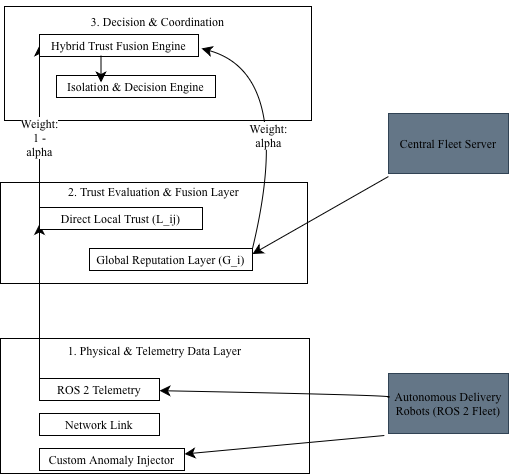

The diagram above was exported from draw.io. Its source (the exported page's mxGraphModel, read from the mxfile embedded in the PNG):
<mxGraphModel dx="686" dy="661" grid="0" gridSize="10" guides="1" tooltips="1" connect="1" arrows="1" fold="1" page="1" pageScale="1" pageWidth="827" pageHeight="1169" math="0" shadow="0">
  <root>
    <mxCell id="0" />
    <mxCell id="1" parent="0" />
    <mxCell id="M-9n9AB1myI795dOsFlW-1" parent="1" style="whiteSpace=wrap;html=1;" value="&lt;div&gt;&lt;span style=&quot;text-align: start; caret-color: rgb(0, 0, 0); color: rgb(0, 0, 0);&quot;&gt;&lt;code&gt;&lt;font face=&quot;Times New Roman&quot;&gt;&lt;br&gt;&lt;/font&gt;&lt;/code&gt;&lt;/span&gt;&lt;/div&gt;&lt;span style=&quot;text-align: start; caret-color: rgb(0, 0, 0); color: rgb(0, 0, 0);&quot;&gt;&lt;code&gt;&lt;font face=&quot;Times New Roman&quot;&gt;3. Decision &amp;amp; Coordination&lt;/font&gt;&lt;/code&gt;&lt;/span&gt;&lt;div&gt;&lt;span style=&quot;text-align: start; caret-color: rgb(0, 0, 0); color: rgb(0, 0, 0);&quot;&gt;&lt;code&gt;&lt;font face=&quot;Times New Roman&quot;&gt;&lt;br&gt;&lt;/font&gt;&lt;/code&gt;&lt;/span&gt;&lt;/div&gt;&lt;div&gt;&lt;span style=&quot;text-align: start; caret-color: rgb(0, 0, 0); color: rgb(0, 0, 0);&quot;&gt;&lt;code&gt;&lt;font face=&quot;Times New Roman&quot;&gt;&lt;br&gt;&lt;/font&gt;&lt;/code&gt;&lt;/span&gt;&lt;/div&gt;&lt;div&gt;&lt;span style=&quot;text-align: start; caret-color: rgb(0, 0, 0); color: rgb(0, 0, 0);&quot;&gt;&lt;code&gt;&lt;font face=&quot;Times New Roman&quot;&gt;&lt;br&gt;&lt;/font&gt;&lt;/code&gt;&lt;/span&gt;&lt;/div&gt;&lt;div&gt;&lt;span style=&quot;text-align: start; caret-color: rgb(0, 0, 0); color: rgb(0, 0, 0);&quot;&gt;&lt;code&gt;&lt;font face=&quot;Times New Roman&quot;&gt;&lt;br&gt;&lt;/font&gt;&lt;/code&gt;&lt;/span&gt;&lt;/div&gt;&lt;div&gt;&lt;span style=&quot;text-align: start; caret-color: rgb(0, 0, 0); color: rgb(0, 0, 0);&quot;&gt;&lt;code&gt;&lt;font face=&quot;Times New Roman&quot;&gt;&lt;br&gt;&lt;/font&gt;&lt;/code&gt;&lt;/span&gt;&lt;/div&gt;&lt;div&gt;&lt;span style=&quot;text-align: start; caret-color: rgb(0, 0, 0); color: rgb(0, 0, 0);&quot;&gt;&lt;code&gt;&lt;font face=&quot;Times New Roman&quot;&gt;&lt;br&gt;&lt;/font&gt;&lt;/code&gt;&lt;/span&gt;&lt;/div&gt;&lt;div&gt;&lt;span style=&quot;text-align: start; caret-color: rgb(0, 0, 0); color: rgb(0, 0, 0);&quot;&gt;&lt;code&gt;&lt;font face=&quot;Times New Roman&quot;&gt;&lt;br&gt;&lt;/font&gt;&lt;/code&gt;&lt;/span&gt;&lt;/div&gt;" vertex="1">
      <mxGeometry height="114" width="307" x="122" y="32" as="geometry" />
    </mxCell>
    <mxCell id="M-9n9AB1myI795dOsFlW-2" parent="1" style="whiteSpace=wrap;html=1;" value="&lt;div&gt;&lt;span style=&quot;font-style: normal; font-variant-caps: normal; letter-spacing: normal; text-align: start; text-indent: 0px; text-transform: none; white-space: normal; word-spacing: 0px; -webkit-text-stroke-width: 0px; text-decoration: none; caret-color: rgb(0, 0, 0); color: rgb(0, 0, 0);&quot;&gt;&lt;code&gt;&lt;font face=&quot;Times New Roman&quot;&gt;&lt;br&gt;&lt;/font&gt;&lt;/code&gt;&lt;/span&gt;&lt;/div&gt;&lt;span style=&quot;font-style: normal; font-variant-caps: normal; letter-spacing: normal; text-align: start; text-indent: 0px; text-transform: none; white-space: normal; word-spacing: 0px; -webkit-text-stroke-width: 0px; text-decoration: none; caret-color: rgb(0, 0, 0); color: rgb(0, 0, 0);&quot;&gt;&lt;code&gt;&lt;font face=&quot;Times New Roman&quot;&gt;&lt;div&gt;&lt;span style=&quot;font-style: normal; font-variant-caps: normal; letter-spacing: normal; text-align: start; text-indent: 0px; text-transform: none; white-space: normal; word-spacing: 0px; -webkit-text-stroke-width: 0px; text-decoration: none; caret-color: rgb(0, 0, 0); color: rgb(0, 0, 0);&quot;&gt;&lt;code&gt;&lt;font face=&quot;Times New Roman&quot;&gt;&lt;br&gt;&lt;/font&gt;&lt;/code&gt;&lt;/span&gt;&lt;/div&gt;&lt;div&gt;2. Trust Evaluation &amp;amp; Fusion Layer&lt;br&gt;&lt;/div&gt;&lt;/font&gt;&lt;/code&gt;&lt;/span&gt;&lt;div&gt;&lt;span style=&quot;font-style: normal; font-variant-caps: normal; letter-spacing: normal; text-align: start; text-indent: 0px; text-transform: none; white-space: normal; word-spacing: 0px; -webkit-text-stroke-width: 0px; text-decoration: none; caret-color: rgb(0, 0, 0); color: rgb(0, 0, 0);&quot;&gt;&lt;code&gt;&lt;font face=&quot;Times New Roman&quot;&gt;&lt;br&gt;&lt;/font&gt;&lt;/code&gt;&lt;/span&gt;&lt;/div&gt;&lt;div&gt;&lt;span style=&quot;font-style: normal; font-variant-caps: normal; letter-spacing: normal; text-align: start; text-indent: 0px; text-transform: none; white-space: normal; word-spacing: 0px; -webkit-text-stroke-width: 0px; text-decoration: none; caret-color: rgb(0, 0, 0); color: rgb(0, 0, 0);&quot;&gt;&lt;code&gt;&lt;font face=&quot;Times New Roman&quot;&gt;&lt;br&gt;&lt;/font&gt;&lt;/code&gt;&lt;/span&gt;&lt;/div&gt;&lt;div&gt;&lt;span style=&quot;font-style: normal; font-variant-caps: normal; letter-spacing: normal; text-align: start; text-indent: 0px; text-transform: none; white-space: normal; word-spacing: 0px; -webkit-text-stroke-width: 0px; text-decoration: none; caret-color: rgb(0, 0, 0); color: rgb(0, 0, 0);&quot;&gt;&lt;code&gt;&lt;font face=&quot;Times New Roman&quot;&gt;&lt;br&gt;&lt;/font&gt;&lt;/code&gt;&lt;/span&gt;&lt;/div&gt;&lt;div&gt;&lt;span style=&quot;font-style: normal; font-variant-caps: normal; letter-spacing: normal; text-align: start; text-indent: 0px; text-transform: none; white-space: normal; word-spacing: 0px; -webkit-text-stroke-width: 0px; text-decoration: none; caret-color: rgb(0, 0, 0); color: rgb(0, 0, 0);&quot;&gt;&lt;code&gt;&lt;font face=&quot;Times New Roman&quot;&gt;&lt;br&gt;&lt;/font&gt;&lt;/code&gt;&lt;/span&gt;&lt;/div&gt;&lt;div&gt;&lt;span style=&quot;font-style: normal; font-variant-caps: normal; letter-spacing: normal; text-align: start; text-indent: 0px; text-transform: none; white-space: normal; word-spacing: 0px; -webkit-text-stroke-width: 0px; text-decoration: none; caret-color: rgb(0, 0, 0); color: rgb(0, 0, 0);&quot;&gt;&lt;code&gt;&lt;font face=&quot;Times New Roman&quot;&gt;&lt;br&gt;&lt;/font&gt;&lt;/code&gt;&lt;/span&gt;&lt;/div&gt;&lt;div&gt;&lt;span style=&quot;font-style: normal; font-variant-caps: normal; letter-spacing: normal; text-align: start; text-indent: 0px; text-transform: none; white-space: normal; word-spacing: 0px; -webkit-text-stroke-width: 0px; text-decoration: none; caret-color: rgb(0, 0, 0); color: rgb(0, 0, 0);&quot;&gt;&lt;code&gt;&lt;font face=&quot;Times New Roman&quot;&gt;&lt;br&gt;&lt;/font&gt;&lt;/code&gt;&lt;/span&gt;&lt;/div&gt;&lt;div&gt;&lt;span style=&quot;font-style: normal; font-variant-caps: normal; letter-spacing: normal; text-align: start; text-indent: 0px; text-transform: none; white-space: normal; word-spacing: 0px; -webkit-text-stroke-width: 0px; text-decoration: none; caret-color: rgb(0, 0, 0); color: rgb(0, 0, 0);&quot;&gt;&lt;code&gt;&lt;font face=&quot;Times New Roman&quot;&gt;&lt;br&gt;&lt;/font&gt;&lt;/code&gt;&lt;/span&gt;&lt;/div&gt;&lt;div&gt;&lt;span style=&quot;font-style: normal; font-variant-caps: normal; letter-spacing: normal; text-align: start; text-indent: 0px; text-transform: none; white-space: normal; word-spacing: 0px; -webkit-text-stroke-width: 0px; text-decoration: none; caret-color: rgb(0, 0, 0); color: rgb(0, 0, 0);&quot;&gt;&lt;code&gt;&lt;font face=&quot;Times New Roman&quot;&gt;&lt;br&gt;&lt;/font&gt;&lt;/code&gt;&lt;/span&gt;&lt;/div&gt;" vertex="1">
      <mxGeometry height="101" width="307" x="118" y="208" as="geometry" />
    </mxCell>
    <mxCell id="M-9n9AB1myI795dOsFlW-3" parent="1" style="whiteSpace=wrap;html=1;" value="&lt;span style=&quot;text-align: start; caret-color: rgb(0, 0, 0);&quot;&gt;&lt;code style=&quot;color: light-dark(rgb(0, 0, 0), rgb(250, 250, 250));&quot;&gt;&lt;font face=&quot;Times New Roman&quot;&gt;1. Physical &amp;amp; Telemetry Data Layer&lt;/font&gt;&lt;/code&gt;&lt;/span&gt;&lt;div&gt;&lt;span style=&quot;text-align: start; caret-color: rgb(0, 0, 0);&quot;&gt;&lt;code style=&quot;color: light-dark(rgb(0, 0, 0), rgb(250, 250, 250));&quot;&gt;&lt;font face=&quot;Times New Roman&quot;&gt;&lt;br&gt;&lt;/font&gt;&lt;/code&gt;&lt;/span&gt;&lt;/div&gt;&lt;div&gt;&lt;span style=&quot;text-align: start; caret-color: rgb(0, 0, 0);&quot;&gt;&lt;code style=&quot;color: light-dark(rgb(0, 0, 0), rgb(250, 250, 250));&quot;&gt;&lt;font face=&quot;Times New Roman&quot;&gt;&lt;br&gt;&lt;/font&gt;&lt;/code&gt;&lt;/span&gt;&lt;/div&gt;&lt;div&gt;&lt;span style=&quot;text-align: start; caret-color: rgb(0, 0, 0);&quot;&gt;&lt;code style=&quot;color: light-dark(rgb(0, 0, 0), rgb(250, 250, 250));&quot;&gt;&lt;font face=&quot;Times New Roman&quot;&gt;&lt;br&gt;&lt;/font&gt;&lt;/code&gt;&lt;/span&gt;&lt;/div&gt;&lt;div&gt;&lt;span style=&quot;text-align: start; caret-color: rgb(0, 0, 0);&quot;&gt;&lt;code style=&quot;color: light-dark(rgb(0, 0, 0), rgb(250, 250, 250));&quot;&gt;&lt;font face=&quot;Times New Roman&quot;&gt;&lt;br&gt;&lt;/font&gt;&lt;/code&gt;&lt;/span&gt;&lt;/div&gt;&lt;div&gt;&lt;span style=&quot;text-align: start; caret-color: rgb(0, 0, 0);&quot;&gt;&lt;code style=&quot;color: light-dark(rgb(0, 0, 0), rgb(250, 250, 250));&quot;&gt;&lt;font face=&quot;Times New Roman&quot;&gt;&lt;br&gt;&lt;/font&gt;&lt;/code&gt;&lt;/span&gt;&lt;/div&gt;&lt;div&gt;&lt;span style=&quot;text-align: start; caret-color: rgb(0, 0, 0);&quot;&gt;&lt;code style=&quot;color: light-dark(rgb(0, 0, 0), rgb(250, 250, 250));&quot;&gt;&lt;font face=&quot;Times New Roman&quot;&gt;&lt;br&gt;&lt;/font&gt;&lt;/code&gt;&lt;/span&gt;&lt;/div&gt;&lt;div&gt;&lt;span style=&quot;text-align: start; caret-color: rgb(0, 0, 0);&quot;&gt;&lt;code style=&quot;color: light-dark(rgb(0, 0, 0), rgb(250, 250, 250));&quot;&gt;&lt;font face=&quot;Times New Roman&quot;&gt;&lt;br&gt;&lt;/font&gt;&lt;/code&gt;&lt;/span&gt;&lt;/div&gt;&lt;div&gt;&lt;span style=&quot;text-align: start; caret-color: rgb(0, 0, 0);&quot;&gt;&lt;code style=&quot;color: light-dark(rgb(0, 0, 0), rgb(250, 250, 250));&quot;&gt;&lt;font face=&quot;Times New Roman&quot;&gt;&lt;br&gt;&lt;/font&gt;&lt;/code&gt;&lt;/span&gt;&lt;/div&gt;" vertex="1">
      <mxGeometry height="135" width="309" x="118" y="364" as="geometry" />
    </mxCell>
    <mxCell id="M-9n9AB1myI795dOsFlW-15" edge="1" parent="1" source="M-9n9AB1myI795dOsFlW-5" style="edgeStyle=none;curved=1;rounded=0;curveGeometry=1;orthogonalLoop=1;jettySize=auto;html=1;exitX=0;exitY=0;exitDx=0;exitDy=0;entryX=0;entryY=0.75;entryDx=0;entryDy=0;fontSize=12;startSize=8;endSize=8;" target="M-9n9AB1myI795dOsFlW-9">
      <mxGeometry relative="1" as="geometry" />
    </mxCell>
    <mxCell id="M-9n9AB1myI795dOsFlW-5" parent="1" style="whiteSpace=wrap;html=1;strokeColor=default;align=center;verticalAlign=middle;fontFamily=Helvetica;fontSize=12;fontColor=default;fillColor=default;" value="&lt;code style=&quot;text-align: start; caret-color: rgb(0, 0, 0); color: light-dark(rgb(0, 0, 0), rgb(255, 255, 255));&quot;&gt;&lt;font face=&quot;Times New Roman&quot;&gt;ROS 2 Telemetry&lt;/font&gt;&lt;/code&gt;" vertex="1">
      <mxGeometry height="22" width="120" x="157" y="404" as="geometry" />
    </mxCell>
    <mxCell id="M-9n9AB1myI795dOsFlW-6" parent="1" style="whiteSpace=wrap;html=1;strokeColor=default;align=center;verticalAlign=middle;fontFamily=Helvetica;fontSize=12;fontColor=default;fillColor=default;" value="&lt;code style=&quot;text-align: start; caret-color: rgb(0, 0, 0); color: rgb(0, 0, 0);&quot;&gt;&lt;font face=&quot;Times New Roman&quot;&gt;Network Link&lt;/font&gt;&lt;/code&gt;" vertex="1">
      <mxGeometry height="22" width="120" x="157" y="439" as="geometry" />
    </mxCell>
    <mxCell id="M-9n9AB1myI795dOsFlW-7" parent="1" style="whiteSpace=wrap;html=1;strokeColor=default;align=center;verticalAlign=middle;fontFamily=Helvetica;fontSize=12;fontColor=default;fillColor=default;" value="&lt;code style=&quot;text-align: start; caret-color: rgb(0, 0, 0); color: rgb(0, 0, 0);&quot;&gt;&lt;font face=&quot;Times New Roman&quot;&gt;Custom Anomaly Injector&lt;/font&gt;&lt;/code&gt;" vertex="1">
      <mxGeometry height="22" width="145" x="157" y="474" as="geometry" />
    </mxCell>
    <mxCell id="M-9n9AB1myI795dOsFlW-8" parent="1" style="whiteSpace=wrap;html=1;strokeColor=default;align=center;verticalAlign=middle;fontFamily=Helvetica;fontSize=12;fontColor=default;fillColor=default;" value="&lt;code style=&quot;text-align: start; caret-color: rgb(0, 0, 0); color: rgb(0, 0, 0);&quot;&gt;&lt;font face=&quot;Times New Roman&quot;&gt;Global Reputation Layer (G_i)&lt;/font&gt;&lt;/code&gt;" vertex="1">
      <mxGeometry height="22" width="163" x="207" y="274" as="geometry" />
    </mxCell>
    <mxCell id="M-9n9AB1myI795dOsFlW-16" edge="1" parent="1" source="M-9n9AB1myI795dOsFlW-9" style="edgeStyle=none;curved=1;rounded=0;curveGeometry=1;orthogonalLoop=1;jettySize=auto;html=1;exitX=0;exitY=0;exitDx=0;exitDy=0;entryX=0;entryY=0.5;entryDx=0;entryDy=0;fontSize=12;startSize=8;endSize=8;" target="M-9n9AB1myI795dOsFlW-11">
      <mxGeometry relative="1" as="geometry" />
    </mxCell>
    <mxCell id="M-9n9AB1myI795dOsFlW-21" connectable="0" parent="M-9n9AB1myI795dOsFlW-16" style="edgeLabel;html=1;align=center;verticalAlign=middle;resizable=0;points=[];fontSize=12;" value="&lt;code style=&quot;text-align: start; white-space: normal; caret-color: rgb(0, 0, 0); color: rgb(0, 0, 0);&quot;&gt;&lt;font face=&quot;Times New Roman&quot;&gt;Weight: 1 - alpha&lt;/font&gt;&lt;/code&gt;" vertex="1">
      <mxGeometry relative="1" x="-0.1069" y="7" as="geometry">
        <mxPoint x="7" y="1" as="offset" />
      </mxGeometry>
    </mxCell>
    <mxCell id="M-9n9AB1myI795dOsFlW-9" parent="1" style="whiteSpace=wrap;html=1;strokeColor=default;align=center;verticalAlign=middle;fontFamily=Helvetica;fontSize=12;fontColor=default;fillColor=default;" value="&lt;code style=&quot;text-align: start; caret-color: rgb(0, 0, 0); color: rgb(0, 0, 0);&quot;&gt;&lt;font face=&quot;Times New Roman&quot;&gt;Direct Local Trust (L_ij)&lt;/font&gt;&lt;/code&gt;" vertex="1">
      <mxGeometry height="22" width="163" x="157" y="233" as="geometry" />
    </mxCell>
    <mxCell id="M-9n9AB1myI795dOsFlW-10" parent="1" style="whiteSpace=wrap;html=1;strokeColor=default;align=center;verticalAlign=middle;fontFamily=Helvetica;fontSize=12;fontColor=default;fillColor=default;" value="&lt;code style=&quot;text-align: start; caret-color: rgb(0, 0, 0); color: rgb(0, 0, 0);&quot;&gt;&lt;font face=&quot;Times New Roman&quot;&gt;Isolation &amp;amp; Decision Engine&lt;/font&gt;&lt;/code&gt;" vertex="1">
      <mxGeometry height="22" width="159" x="174" y="101" as="geometry" />
    </mxCell>
    <mxCell id="M-9n9AB1myI795dOsFlW-11" parent="1" style="whiteSpace=wrap;html=1;strokeColor=default;align=center;verticalAlign=middle;fontFamily=Helvetica;fontSize=12;fontColor=default;fillColor=default;" value="&lt;code style=&quot;font-style: normal; font-variant-caps: normal; font-weight: 400; letter-spacing: normal; text-align: start; text-indent: 0px; text-transform: none; white-space: normal; word-spacing: 0px; -webkit-text-stroke-width: 0px; text-decoration: none; caret-color: rgb(0, 0, 0); color: rgb(0, 0, 0);&quot;&gt;&lt;font face=&quot;Times New Roman&quot;&gt;Hybrid Trust Fusion Engine&lt;/font&gt;&lt;/code&gt;" vertex="1">
      <mxGeometry height="22" width="159" x="157" y="60" as="geometry" />
    </mxCell>
    <mxCell id="M-9n9AB1myI795dOsFlW-13" parent="1" style="whiteSpace=wrap;html=1;strokeColor=#314354;align=center;verticalAlign=middle;fontFamily=Helvetica;fontSize=12;fontColor=#ffffff;fillColor=#647687;" value="&lt;span style=&quot;text-align: start; caret-color: rgb(0, 0, 0); color: rgb(0, 0, 0);&quot;&gt;&lt;code&gt;&lt;font face=&quot;Times New Roman&quot;&gt;Autonomous Delivery Robots (ROS 2 Fleet)&lt;/font&gt;&lt;/code&gt;&lt;/span&gt;" vertex="1">
      <mxGeometry height="60" width="120" x="506" y="399" as="geometry" />
    </mxCell>
    <mxCell id="M-9n9AB1myI795dOsFlW-14" parent="1" style="whiteSpace=wrap;html=1;strokeColor=#314354;align=center;verticalAlign=middle;fontFamily=Helvetica;fontSize=12;fillColor=#647687;fontColor=#ffffff;" value="&lt;span style=&quot;font-style: normal; font-variant-caps: normal; letter-spacing: normal; text-align: start; text-indent: 0px; text-transform: none; white-space: normal; word-spacing: 0px; -webkit-text-stroke-width: 0px; text-decoration: none; caret-color: rgb(0, 0, 0); color: rgb(0, 0, 0);&quot;&gt;&lt;code&gt;&lt;font face=&quot;Times New Roman&quot;&gt;Central Fleet Server&lt;/font&gt;&lt;/code&gt;&lt;/span&gt;" vertex="1">
      <mxGeometry height="60" width="120" x="506" y="139" as="geometry" />
    </mxCell>
    <mxCell id="M-9n9AB1myI795dOsFlW-19" edge="1" parent="1" source="M-9n9AB1myI795dOsFlW-8" style="edgeStyle=none;curved=1;rounded=0;curveGeometry=1;orthogonalLoop=1;jettySize=auto;html=1;exitX=1;exitY=0;exitDx=0;exitDy=0;entryX=0.642;entryY=0.368;entryDx=0;entryDy=0;entryPerimeter=0;fontSize=12;startSize=8;endSize=8;" target="M-9n9AB1myI795dOsFlW-1">
      <mxGeometry relative="1" as="geometry">
        <Array as="points">
          <mxPoint x="412" y="100" />
        </Array>
      </mxGeometry>
    </mxCell>
    <mxCell id="M-9n9AB1myI795dOsFlW-20" connectable="0" parent="M-9n9AB1myI795dOsFlW-19" style="edgeLabel;html=1;align=center;verticalAlign=middle;resizable=0;points=[];fontSize=12;" value="&lt;code style=&quot;text-align: start; white-space: normal; caret-color: rgb(0, 0, 0); color: rgb(0, 0, 0);&quot;&gt;&lt;font face=&quot;Times New Roman&quot;&gt;Weight: alpha&lt;/font&gt;&lt;/code&gt;" vertex="1">
      <mxGeometry relative="1" x="-0.0089" y="-3" as="geometry">
        <mxPoint as="offset" />
      </mxGeometry>
    </mxCell>
    <mxCell id="M-9n9AB1myI795dOsFlW-23" edge="1" parent="1" style="edgeStyle=none;orthogonalLoop=1;jettySize=auto;html=1;rounded=0;fontSize=12;startSize=8;endSize=8;curved=1;entryX=1;entryY=0.25;entryDx=0;entryDy=0;" target="M-9n9AB1myI795dOsFlW-8" value="">
      <mxGeometry relative="1" width="140" as="geometry">
        <Array as="points" />
        <mxPoint x="506" y="202" as="sourcePoint" />
        <mxPoint x="478" y="264" as="targetPoint" />
      </mxGeometry>
    </mxCell>
    <mxCell id="M-9n9AB1myI795dOsFlW-24" edge="1" parent="1" style="edgeStyle=none;orthogonalLoop=1;jettySize=auto;html=1;rounded=0;fontSize=12;startSize=8;endSize=8;curved=1;entryX=0.28;entryY=0.318;entryDx=0;entryDy=0;entryPerimeter=0;" target="M-9n9AB1myI795dOsFlW-10" value="">
      <mxGeometry relative="1" width="140" as="geometry">
        <Array as="points" />
        <mxPoint x="218.5" y="81" as="sourcePoint" />
        <mxPoint x="358.5" y="81" as="targetPoint" />
      </mxGeometry>
    </mxCell>
    <mxCell id="M-9n9AB1myI795dOsFlW-27" edge="1" parent="1" style="edgeStyle=none;orthogonalLoop=1;jettySize=auto;html=1;rounded=0;fontSize=12;startSize=8;endSize=8;curved=1;" target="M-9n9AB1myI795dOsFlW-5" value="">
      <mxGeometry relative="1" width="140" x="-0.4761" y="0.92" as="geometry">
        <Array as="points">
          <mxPoint x="526" y="421" />
        </Array>
        <mxPoint x="505" y="422.68" as="sourcePoint" />
        <mxPoint x="216" y="422.6756756756756" as="targetPoint" />
      </mxGeometry>
    </mxCell>
    <mxCell id="M-9n9AB1myI795dOsFlW-29" edge="1" parent="1" style="edgeStyle=none;orthogonalLoop=1;jettySize=auto;html=1;rounded=0;fontSize=12;startSize=8;endSize=8;curved=1;entryX=1;entryY=0.25;entryDx=0;entryDy=0;" target="M-9n9AB1myI795dOsFlW-7" value="">
      <mxGeometry relative="1" width="140" as="geometry">
        <Array as="points" />
        <mxPoint x="502" y="461" as="sourcePoint" />
        <mxPoint x="642" y="461" as="targetPoint" />
      </mxGeometry>
    </mxCell>
  </root>
</mxGraphModel>